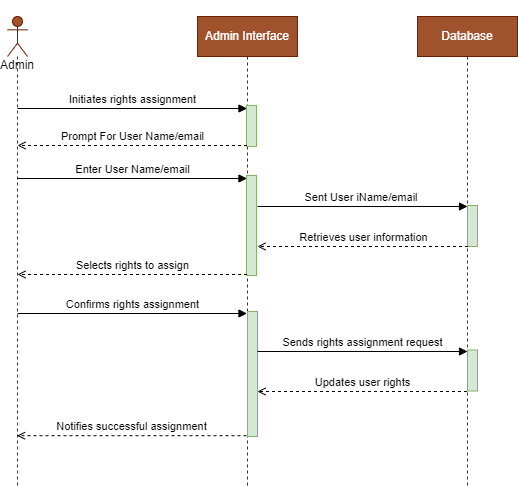

The diagram above was exported from draw.io. Its source (the exported page's mxGraphModel, read from the mxfile embedded in the PNG):
<mxGraphModel dx="1114" dy="610" grid="1" gridSize="10" guides="1" tooltips="1" connect="1" arrows="1" fold="1" page="1" pageScale="1" pageWidth="850" pageHeight="1100" math="0" shadow="0">
  <root>
    <mxCell id="0" />
    <mxCell id="1" parent="0" />
    <mxCell id="iYHRbJV6iaYrQA4lK1bv-1" value="&lt;br&gt;&lt;br&gt;&lt;br&gt;&lt;br&gt;Admin" style="shape=umlLifeline;perimeter=lifelinePerimeter;whiteSpace=wrap;html=1;container=1;dropTarget=0;collapsible=0;recursiveResize=0;outlineConnect=0;portConstraint=eastwest;newEdgeStyle={&quot;curved&quot;:0,&quot;rounded&quot;:0};participant=umlActor;fillColor=#a0522d;fontColor=#000000;strokeColor=#6D1F00;" parent="1" vertex="1">
      <mxGeometry x="100" y="51" width="20" height="469" as="geometry" />
    </mxCell>
    <mxCell id="iYHRbJV6iaYrQA4lK1bv-2" value="Admin Interface" style="shape=umlLifeline;perimeter=lifelinePerimeter;whiteSpace=wrap;html=1;container=1;dropTarget=0;collapsible=0;recursiveResize=0;outlineConnect=0;portConstraint=eastwest;newEdgeStyle={&quot;curved&quot;:0,&quot;rounded&quot;:0};verticalAlign=middle;fillColor=#a0522d;fontColor=#ffffff;strokeColor=#6D1F00;" parent="1" vertex="1">
      <mxGeometry x="290" y="51" width="100" height="469" as="geometry" />
    </mxCell>
    <mxCell id="iYHRbJV6iaYrQA4lK1bv-3" value="" style="html=1;points=[[0,0,0,0,5],[0,1,0,0,-5],[1,0,0,0,5],[1,1,0,0,-5]];perimeter=orthogonalPerimeter;outlineConnect=0;targetShapes=umlLifeline;portConstraint=eastwest;newEdgeStyle={&quot;curved&quot;:0,&quot;rounded&quot;:0};fillColor=#d5e8d4;strokeColor=#82b366;" parent="iYHRbJV6iaYrQA4lK1bv-2" vertex="1">
      <mxGeometry x="50" y="295" width="10" height="125" as="geometry" />
    </mxCell>
    <mxCell id="YGYxsdmZxwSBtkUgmc3O-1" value="" style="html=1;points=[[0,0,0,0,5],[0,1,0,0,-5],[1,0,0,0,5],[1,1,0,0,-5]];perimeter=orthogonalPerimeter;outlineConnect=0;targetShapes=umlLifeline;portConstraint=eastwest;newEdgeStyle={&quot;curved&quot;:0,&quot;rounded&quot;:0};fillColor=#d5e8d4;strokeColor=#82b366;" vertex="1" parent="iYHRbJV6iaYrQA4lK1bv-2">
      <mxGeometry x="49" y="159" width="10" height="100" as="geometry" />
    </mxCell>
    <mxCell id="6Ru4VGZO9uodxsGMOFy--1" value="" style="html=1;points=[[0,0,0,0,5],[0,1,0,0,-5],[1,0,0,0,5],[1,1,0,0,-5]];perimeter=orthogonalPerimeter;outlineConnect=0;targetShapes=umlLifeline;portConstraint=eastwest;newEdgeStyle={&quot;curved&quot;:0,&quot;rounded&quot;:0};fillColor=#d5e8d4;strokeColor=#82b366;" vertex="1" parent="iYHRbJV6iaYrQA4lK1bv-2">
      <mxGeometry x="49" y="89" width="10" height="41" as="geometry" />
    </mxCell>
    <mxCell id="iYHRbJV6iaYrQA4lK1bv-6" value="Database" style="shape=umlLifeline;perimeter=lifelinePerimeter;whiteSpace=wrap;html=1;container=1;dropTarget=0;collapsible=0;recursiveResize=0;outlineConnect=0;portConstraint=eastwest;newEdgeStyle={&quot;curved&quot;:0,&quot;rounded&quot;:0};verticalAlign=middle;fillColor=#a0522d;fontColor=#ffffff;strokeColor=#6D1F00;" parent="1" vertex="1">
      <mxGeometry x="510" y="51" width="100" height="469" as="geometry" />
    </mxCell>
    <mxCell id="iYHRbJV6iaYrQA4lK1bv-4" value="" style="html=1;points=[[0,0,0,0,5],[0,1,0,0,-5],[1,0,0,0,5],[1,1,0,0,-5]];perimeter=orthogonalPerimeter;outlineConnect=0;targetShapes=umlLifeline;portConstraint=eastwest;newEdgeStyle={&quot;curved&quot;:0,&quot;rounded&quot;:0};fillColor=#d5e8d4;strokeColor=#82b366;" parent="iYHRbJV6iaYrQA4lK1bv-6" vertex="1">
      <mxGeometry x="50" y="189" width="10" height="41" as="geometry" />
    </mxCell>
    <mxCell id="iYHRbJV6iaYrQA4lK1bv-5" value="" style="html=1;points=[[0,0,0,0,5],[0,1,0,0,-5],[1,0,0,0,5],[1,1,0,0,-5]];perimeter=orthogonalPerimeter;outlineConnect=0;targetShapes=umlLifeline;portConstraint=eastwest;newEdgeStyle={&quot;curved&quot;:0,&quot;rounded&quot;:0};fillColor=#d5e8d4;strokeColor=#82b366;" parent="iYHRbJV6iaYrQA4lK1bv-6" vertex="1">
      <mxGeometry x="50" y="333.5" width="10" height="41" as="geometry" />
    </mxCell>
    <mxCell id="iYHRbJV6iaYrQA4lK1bv-7" value="Initiates rights assignment" style="html=1;verticalAlign=bottom;endArrow=block;curved=0;rounded=0;" parent="1" edge="1">
      <mxGeometry x="0.0033" width="80" relative="1" as="geometry">
        <mxPoint x="110" y="143" as="sourcePoint" />
        <mxPoint x="339.5" y="143" as="targetPoint" />
        <mxPoint as="offset" />
      </mxGeometry>
    </mxCell>
    <mxCell id="iYHRbJV6iaYrQA4lK1bv-8" value="Sent User iName/email&amp;nbsp;" style="html=1;verticalAlign=bottom;endArrow=block;curved=0;rounded=0;entryX=0;entryY=0;entryDx=0;entryDy=0;entryPerimeter=0;" parent="1" edge="1">
      <mxGeometry x="0.0046" width="80" relative="1" as="geometry">
        <mxPoint x="350" y="241" as="sourcePoint" />
        <mxPoint x="560" y="241" as="targetPoint" />
        <mxPoint as="offset" />
      </mxGeometry>
    </mxCell>
    <mxCell id="iYHRbJV6iaYrQA4lK1bv-9" value="Selects rights to assign" style="html=1;verticalAlign=bottom;endArrow=open;curved=0;rounded=0;dashed=1;endFill=0;" parent="1" edge="1">
      <mxGeometry x="0.0022" width="80" relative="1" as="geometry">
        <mxPoint x="339.5" y="309" as="sourcePoint" />
        <mxPoint x="110" y="309" as="targetPoint" />
        <mxPoint as="offset" />
      </mxGeometry>
    </mxCell>
    <mxCell id="iYHRbJV6iaYrQA4lK1bv-10" value="Notifies successful assignment" style="html=1;verticalAlign=bottom;endArrow=open;curved=0;rounded=0;dashed=1;exitX=0.53;exitY=0.933;exitDx=0;exitDy=0;exitPerimeter=0;endFill=0;" parent="1" edge="1">
      <mxGeometry x="0.0022" width="80" relative="1" as="geometry">
        <mxPoint x="339" y="470.2170000000001" as="sourcePoint" />
        <mxPoint x="109.5" y="470.2170000000001" as="targetPoint" />
        <mxPoint as="offset" />
      </mxGeometry>
    </mxCell>
    <mxCell id="iYHRbJV6iaYrQA4lK1bv-12" value="Retrieves user information" style="html=1;verticalAlign=bottom;endArrow=open;curved=0;rounded=0;dashed=1;endFill=0;" parent="1" edge="1">
      <mxGeometry width="80" relative="1" as="geometry">
        <mxPoint x="560.5" y="281" as="sourcePoint" />
        <mxPoint x="350" y="281" as="targetPoint" />
        <mxPoint as="offset" />
      </mxGeometry>
    </mxCell>
    <mxCell id="iYHRbJV6iaYrQA4lK1bv-13" value="Confirms rights assignment" style="html=1;verticalAlign=bottom;endArrow=block;curved=0;rounded=0;" parent="1" edge="1">
      <mxGeometry x="0.0022" width="80" relative="1" as="geometry">
        <mxPoint x="110" y="348" as="sourcePoint" />
        <mxPoint x="339.5" y="348" as="targetPoint" />
        <mxPoint as="offset" />
      </mxGeometry>
    </mxCell>
    <mxCell id="iYHRbJV6iaYrQA4lK1bv-15" value="Sends rights assignment request" style="html=1;verticalAlign=bottom;endArrow=block;curved=0;rounded=0;" parent="1" edge="1">
      <mxGeometry x="0.0033" width="80" relative="1" as="geometry">
        <mxPoint x="350" y="386" as="sourcePoint" />
        <mxPoint x="560" y="386" as="targetPoint" />
        <mxPoint as="offset" />
      </mxGeometry>
    </mxCell>
    <mxCell id="iYHRbJV6iaYrQA4lK1bv-16" value="Updates user rights" style="html=1;verticalAlign=bottom;endArrow=open;curved=0;rounded=0;dashed=1;endFill=0;" parent="1" edge="1">
      <mxGeometry x="0.0025" width="80" relative="1" as="geometry">
        <mxPoint x="559.5" y="426" as="sourcePoint" />
        <mxPoint x="350" y="426" as="targetPoint" />
        <mxPoint as="offset" />
      </mxGeometry>
    </mxCell>
    <mxCell id="FYYyyejC1iIukOoFGlqD-1" value="Prompt For User Name/email" style="html=1;verticalAlign=bottom;endArrow=open;curved=0;rounded=0;dashed=1;endFill=0;" parent="1" edge="1">
      <mxGeometry x="0.0022" width="80" relative="1" as="geometry">
        <mxPoint x="339.5" y="180" as="sourcePoint" />
        <mxPoint x="110" y="180" as="targetPoint" />
        <mxPoint as="offset" />
      </mxGeometry>
    </mxCell>
    <mxCell id="sOyI5bsXuBXrLFVW3ZUg-1" value="Enter User Name/email" style="html=1;verticalAlign=bottom;endArrow=block;curved=0;rounded=0;" edge="1" parent="1">
      <mxGeometry x="0.0033" width="80" relative="1" as="geometry">
        <mxPoint x="110" y="213" as="sourcePoint" />
        <mxPoint x="339.5" y="213" as="targetPoint" />
        <mxPoint as="offset" />
      </mxGeometry>
    </mxCell>
  </root>
</mxGraphModel>